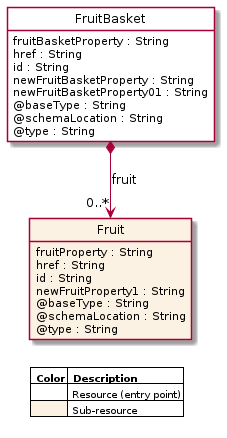

The diagram above was rendered by PlantUML. Its source (embedded in the PNG):
@startuml
'
' Resource:  FruitBasket
' Source:    TMF777-XXX_FruitBasket-v5.0.0.oas.yaml
'
hide circle
hide methods
hide stereotype
show <<Enumeration>> stereotype
skinparam class {
   BorderColor<<Extension>> blue
   FontColor<<Extension>> blue
   backgroundColor<<Enumeration>> #E6F5F7
   backgroundColor<<Ref>> #FFFFE0
   backgroundColor<<Pivot>> #FFFFFFF
   backgroundColor<<Resource>> #FCF2E3
   backgroundColor<<SubResource>> #FFFFFFF
   backgroundColor<<SubResourceReference>> #FADADD
}

skinparam legend {
   borderRoundCorner 0
   borderColor red
   backgroundColor white
}

class FruitBasket  <<Pivot>> {
    fruitBasketProperty : String
    href : String
    id : String
    newFruitBasketProperty : String
    newFruitBasketProperty01 : String
    @baseType : String
    @schemaLocation : String
    @type : String
}

class Fruit <<Resource>> {
    fruitProperty : String
    href : String
    id : String
    newFruitProperty1 : String
    @baseType : String
    @schemaLocation : String
    @type : String
}

FruitBasket *-->  "0..*" Fruit : fruit




skinparam legendBackgroundColor #transparent
skinparam legendBorderColor #transparent

legend
   |= <size:10>Color |= <size:10>Description |
   | <#FFFFFFF> | <size:10>Resource (entry point) |
   | <#FCF2E3> | <size:10>Sub-resource |
endlegend

@enduml